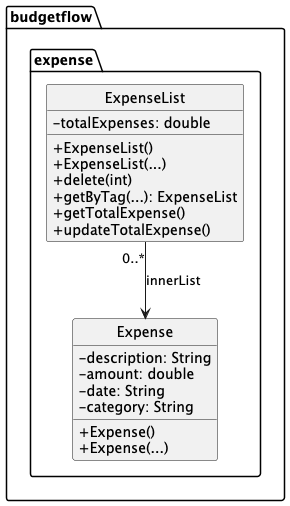

The diagram above was rendered by PlantUML. Its source (embedded in the PNG):
@startuml
'https://plantuml.com/class-diagram
hide circle
skinparam classAttributeIconSize 0
package budgetflow.expense {
    class Expense {
        -description: String
        -amount: double
        -date: String
        -category: String
        +Expense()
        +Expense(...)
    }
    class ExpenseList {
        -totalExpenses: double
        +ExpenseList()
        +ExpenseList(...)
        +delete(int)
        +getByTag(...): ExpenseList
        +getTotalExpense()
        +updateTotalExpense()
    }
}
ExpenseList --> Expense: "0..*" innerList
@enduml